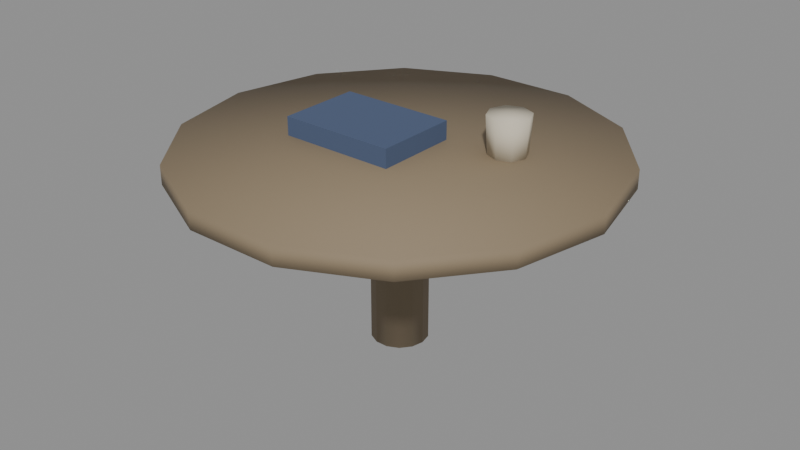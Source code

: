 # Source: city_coffee_table.blend  (saved by Blender 5.4.6; exported with 4.5.12 LTS)
import bpy
from mathutils import Matrix  # noqa: F401  (used for matrix-valued properties, if any)

bpy.ops.wm.read_factory_settings(use_empty=True)
scene = bpy.context.scene
scene.name = 'CityCoffeeTableAsset'

# ---- collections
col_stubby_citycoffeetable = bpy.data.collections.new('STUBBY_CityCoffeeTable'); scene.collection.children.link(col_stubby_citycoffeetable)

# ---- materials (node trees are filled in below, after node groups)
mat_city_timber = bpy.data.materials.new('City_Timber')
mat_city_timber.use_backface_culling = True
mat_city_timber.diffuse_color = (0.2542, 0.1946, 0.1221, 1.0)
mat_city_fabricslate = bpy.data.materials.new('City_FabricSlate')
mat_city_fabricslate.diffuse_color = (0.07036, 0.1022, 0.1878, 1.0)
mat_city_canvas = bpy.data.materials.new('City_Canvas')
mat_city_canvas.diffuse_color = (0.624, 0.5647, 0.4452, 1.0)

# ---- material node trees
mat_city_timber.use_nodes = True; mat_city_timber.node_tree.nodes.clear()
_N = mat_city_timber.node_tree.nodes; _L = mat_city_timber.node_tree.links
n0 = _N.new('ShaderNodeBsdfPrincipled'); n0.name = 'Principled BSDF'; n0.location = (-200, 100)
n0.inputs[0].default_value = (0.2542, 0.1946, 0.1221, 1.0)
n0.inputs[2].default_value = 0.75
n0.inputs[10].default_value = 0.005
n1 = _N.new('ShaderNodeOutputMaterial'); n1.name = 'Material Output'; n1.location = (200, 100)
_L.new(n0.outputs[0], n1.inputs[0])
n1.is_active_output = True
mat_city_fabricslate.use_nodes = True; mat_city_fabricslate.node_tree.nodes.clear()
_N = mat_city_fabricslate.node_tree.nodes; _L = mat_city_fabricslate.node_tree.links
n0 = _N.new('ShaderNodeBsdfPrincipled'); n0.name = 'Principled BSDF'; n0.location = (-200, 100)
n0.inputs[0].default_value = (0.07036, 0.1022, 0.1878, 1.0)
n0.inputs[2].default_value = 0.95
n0.inputs[10].default_value = 0.005
n1 = _N.new('ShaderNodeOutputMaterial'); n1.name = 'Material Output'; n1.location = (200, 100)
_L.new(n0.outputs[0], n1.inputs[0])
n1.is_active_output = True
mat_city_canvas.use_nodes = True; mat_city_canvas.node_tree.nodes.clear()
_N = mat_city_canvas.node_tree.nodes; _L = mat_city_canvas.node_tree.links
n0 = _N.new('ShaderNodeBsdfPrincipled'); n0.name = 'Principled BSDF'; n0.location = (-200, 100)
n0.inputs[0].default_value = (0.624, 0.5647, 0.4452, 1.0)
n0.inputs[2].default_value = 0.9
n0.inputs[10].default_value = 0.005
n1 = _N.new('ShaderNodeOutputMaterial'); n1.name = 'Material Output'; n1.location = (200, 100)
_L.new(n0.outputs[0], n1.inputs[0])
n1.is_active_output = True

# ---- meshes
me_citycoffeetable_table = bpy.data.meshes.new('CityCoffeeTable_Table')
me_citycoffeetable_table.from_pydata([(0.0, 0.0, 0.42), (0.45, 0.0, 0.42), (0.45, 0.0, 0.38), (0.06, 0.0, 0.36), (0.06, 0.0, 0.0), (0.0, 0.0, 0.0), (0.4054, 0.1952, 0.42), (0.4054, 0.1952, 0.38), (0.05406, 0.02603, 0.36), (0.05406, 0.02603, 0.0), (0.2806, 0.3518, 0.42), (0.2806, 0.3518, 0.38), (0.03741, 0.04691, 0.36), (0.03741, 0.04691, 0.0), (0.1001, 0.4387, 0.42), (0.1001, 0.4387, 0.38), (0.01335, 0.0585, 0.36), (0.01335, 0.0585, 0.0), (-0.1001, 0.4387, 0.42), (-0.1001, 0.4387, 0.38), (-0.01335, 0.0585, 0.36), (-0.01335, 0.0585, 0.0), (-0.2806, 0.3518, 0.42), (-0.2806, 0.3518, 0.38), (-0.03741, 0.04691, 0.36), (-0.03741, 0.04691, 0.0), (-0.4054, 0.1952, 0.42), (-0.4054, 0.1952, 0.38), (-0.05406, 0.02603, 0.36), (-0.05406, 0.02603, 0.0), (-0.45, 5.511e-17, 0.42), (-0.45, 5.511e-17, 0.38), (-0.06, 7.348e-18, 0.36), (-0.06, 7.348e-18, 0.0), (-0.4054, -0.1952, 0.42), (-0.4054, -0.1952, 0.38), (-0.05406, -0.02603, 0.36), (-0.05406, -0.02603, 0.0), (-0.2806, -0.3518, 0.42), (-0.2806, -0.3518, 0.38), (-0.03741, -0.04691, 0.36), (-0.03741, -0.04691, 0.0), (-0.1001, -0.4387, 0.42), (-0.1001, -0.4387, 0.38), (-0.01335, -0.0585, 0.36), (-0.01335, -0.0585, 0.0), (0.1001, -0.4387, 0.42), (0.1001, -0.4387, 0.38), (0.01335, -0.0585, 0.36), (0.01335, -0.0585, 0.0), (0.2806, -0.3518, 0.42), (0.2806, -0.3518, 0.38), (0.03741, -0.04691, 0.36), (0.03741, -0.04691, 0.0), (0.4054, -0.1952, 0.42), (0.4054, -0.1952, 0.38), (0.05406, -0.02603, 0.36), (0.05406, -0.02603, 0.0)], [], [(0, 1, 6), (1, 2, 7, 6), (2, 3, 8, 7), (3, 4, 9, 8), (4, 5, 9), (0, 6, 10), (6, 7, 11, 10), (7, 8, 12, 11), (8, 9, 13, 12), (9, 5, 13), (0, 10, 14), (10, 11, 15, 14), (11, 12, 16, 15), (12, 13, 17, 16), (13, 5, 17), (0, 14, 18), (14, 15, 19, 18), (15, 16, 20, 19), (16, 17, 21, 20), (17, 5, 21), (0, 18, 22), (18, 19, 23, 22), (19, 20, 24, 23), (20, 21, 25, 24), (21, 5, 25), (0, 22, 26), (22, 23, 27, 26), (23, 24, 28, 27), (24, 25, 29, 28), (25, 5, 29), (0, 26, 30), (26, 27, 31, 30), (27, 28, 32, 31), (28, 29, 33, 32), (29, 5, 33), (0, 30, 34), (30, 31, 35, 34), (31, 32, 36, 35), (32, 33, 37, 36), (33, 5, 37), (0, 34, 38), (34, 35, 39, 38), (35, 36, 40, 39), (36, 37, 41, 40), (37, 5, 41), (0, 38, 42), (38, 39, 43, 42), (39, 40, 44, 43), (40, 41, 45, 44), (41, 5, 45), (0, 42, 46), (42, 43, 47, 46), (43, 44, 48, 47), (44, 45, 49, 48), (45, 5, 49), (0, 46, 50), (46, 47, 51, 50), (47, 48, 52, 51), (48, 49, 53, 52), (49, 5, 53), (0, 50, 54), (50, 51, 55, 54), (51, 52, 56, 55), (52, 53, 57, 56), (53, 5, 57), (0, 54, 1), (54, 55, 2, 1), (55, 56, 3, 2), (56, 57, 4, 3), (57, 5, 4)])
me_citycoffeetable_table.polygons.foreach_set('use_smooth', [True] * 70)
_uv = me_citycoffeetable_table.uv_layers.new(name='UVMap')
_uv.uv.foreach_set('vector', [0.0, 0.0, 0.45, 0.0, 0.4054, 0.1952, 0.0, 0.42, 0.0, 0.38, 0.1952, 0.38, 0.1952, 0.42, 0.45, 0.0, 0.06, 0.0, 0.05406, 0.02603, 0.4054, 0.1952, 0.0, 0.36, 0.0, 0.0, 0.02603, 0.0, 0.02603, 0.36, 0.06, 0.0, 0.0, 0.0, 0.05406, 0.02603, 0.0, 0.0, 0.4054, 0.1952, 0.2806, 0.3518, 0.1952, 0.42, 0.1952, 0.38, 0.3518, 0.38, 0.3518, 0.42, 0.4054, 0.1952, 0.05406, 0.02603, 0.03741, 0.04691, 0.2806, 0.3518, 0.02603, 0.36, 0.02603, 0.0, 0.04691, 0.0, 0.04691, 0.36, 0.05406, 0.02603, 0.0, 0.0, 0.03741, 0.04691, 0.0, 0.0, 0.2806, 0.3518, 0.1001, 0.4387, 0.2806, 0.42, 0.2806, 0.38, 0.1001, 0.38, 0.1001, 0.42, 0.2806, 0.3518, 0.03741, 0.04691, 0.01335, 0.0585, 0.1001, 0.4387, 0.03741, 0.36, 0.03741, 0.0, 0.01335, 0.0, 0.01335, 0.36, 0.03741, 0.04691, 0.0, 0.0, 0.01335, 0.0585, 0.0, 0.0, 0.1001, 0.4387, -0.1001, 0.4387, 0.1001, 0.42, 0.1001, 0.38, -0.1001, 0.38, -0.1001, 0.42, 0.1001, 0.4387, 0.01335, 0.0585, -0.01335, 0.0585, -0.1001, 0.4387, 0.01335, 0.36, 0.01335, 0.0, -0.01335, 0.0, -0.01335, 0.36, 0.01335, 0.0585, 0.0, 0.0, -0.01335, 0.0585, 0.0, 0.0, -0.1001, 0.4387, -0.2806, 0.3518, -0.1001, 0.42, -0.1001, 0.38, -0.2806, 0.38, -0.2806, 0.42, -0.1001, 0.4387, -0.01335, 0.0585, -0.03741, 0.04691, -0.2806, 0.3518, -0.01335, 0.36, -0.01335, 0.0, -0.03741, 0.0, -0.03741, 0.36, -0.01335, 0.0585, 0.0, 0.0, -0.03741, 0.04691, 0.0, 0.0, -0.2806, 0.3518, -0.4054, 0.1952, 0.3518, 0.42, 0.3518, 0.38, 0.1952, 0.38, 0.1952, 0.42, -0.2806, 0.3518, -0.03741, 0.04691, -0.05406, 0.02603, -0.4054, 0.1952, 0.04691, 0.36, 0.04691, 0.0, 0.02603, 0.0, 0.02603, 0.36, -0.03741, 0.04691, 0.0, 0.0, -0.05406, 0.02603, 0.0, 0.0, -0.4054, 0.1952, -0.45, 5.511e-17, 0.1952, 0.42, 0.1952, 0.38, 5.511e-17, 0.38, 5.511e-17, 0.42, -0.4054, 0.1952, -0.05406, 0.02603, -0.06, 7.348e-18, -0.45, 5.511e-17, 0.02603, 0.36, 0.02603, 0.0, 7.348e-18, 0.0, 7.348e-18, 0.36, -0.05406, 0.02603, 0.0, 0.0, -0.06, 7.348e-18, 0.0, 0.0, -0.45, 5.511e-17, -0.4054, -0.1952, 5.511e-17, 0.42, 5.511e-17, 0.38, -0.1952, 0.38, -0.1952, 0.42, -0.45, 5.511e-17, -0.06, 7.348e-18, -0.05406, -0.02603, -0.4054, -0.1952, 7.348e-18, 0.36, 7.348e-18, 0.0, -0.02603, 0.0, -0.02603, 0.36, -0.06, 7.348e-18, 0.0, 0.0, -0.05406, -0.02603, 0.0, 0.0, -0.4054, -0.1952, -0.2806, -0.3518, -0.1952, 0.42, -0.1952, 0.38, -0.3518, 0.38, -0.3518, 0.42, -0.4054, -0.1952, -0.05406, -0.02603, -0.03741, -0.04691, -0.2806, -0.3518, -0.02603, 0.36, -0.02603, 0.0, -0.04691, 0.0, -0.04691, 0.36, -0.05406, -0.02603, 0.0, 0.0, -0.03741, -0.04691, 0.0, 0.0, -0.2806, -0.3518, -0.1001, -0.4387, -0.2806, 0.42, -0.2806, 0.38, -0.1001, 0.38, -0.1001, 0.42, -0.2806, -0.3518, -0.03741, -0.04691, -0.01335, -0.0585, -0.1001, -0.4387, -0.03741, 0.36, -0.03741, 0.0, -0.01335, 0.0, -0.01335, 0.36, -0.03741, -0.04691, 0.0, 0.0, -0.01335, -0.0585, 0.0, 0.0, -0.1001, -0.4387, 0.1001, -0.4387, -0.1001, 0.42, -0.1001, 0.38, 0.1001, 0.38, 0.1001, 0.42, -0.1001, -0.4387, -0.01335, -0.0585, 0.01335, -0.0585, 0.1001, -0.4387, -0.01335, 0.36, -0.01335, 0.0, 0.01335, 0.0, 0.01335, 0.36, -0.01335, -0.0585, 0.0, 0.0, 0.01335, -0.0585, 0.0, 0.0, 0.1001, -0.4387, 0.2806, -0.3518, 0.1001, 0.42, 0.1001, 0.38, 0.2806, 0.38, 0.2806, 0.42, 0.1001, -0.4387, 0.01335, -0.0585, 0.03741, -0.04691, 0.2806, -0.3518, 0.01335, 0.36, 0.01335, 0.0, 0.03741, 0.0, 0.03741, 0.36, 0.01335, -0.0585, 0.0, 0.0, 0.03741, -0.04691, 0.0, 0.0, 0.2806, -0.3518, 0.4054, -0.1952, -0.3518, 0.42, -0.3518, 0.38, -0.1952, 0.38, -0.1952, 0.42, 0.2806, -0.3518, 0.03741, -0.04691, 0.05406, -0.02603, 0.4054, -0.1952, -0.04691, 0.36, -0.04691, 0.0, -0.02603, 0.0, -0.02603, 0.36, 0.03741, -0.04691, 0.0, 0.0, 0.05406, -0.02603, 0.0, 0.0, 0.4054, -0.1952, 0.45, 0.0, -0.1952, 0.42, -0.1952, 0.38, 0.0, 0.38, 0.0, 0.42, 0.4054, -0.1952, 0.05406, -0.02603, 0.06, 0.0, 0.45, 0.0, -0.02603, 0.36, -0.02603, 0.0, 0.0, 0.0, 0.0, 0.36, 0.05406, -0.02603, 0.0, 0.0, 0.06, 0.0])
me_citycoffeetable_table.materials.append(mat_city_timber)
me_citycoffeetable_table.update()
me_citycoffeetable_book = bpy.data.meshes.new('CityCoffeeTable_Book')
me_citycoffeetable_book.from_pydata([(-0.2, -0.1, 0.42), (-0.2, -0.1, 0.46), (-0.2, 0.08, 0.42), (-0.2, 0.08, 0.46), (0.05, -0.1, 0.42), (0.05, -0.1, 0.46), (0.05, 0.08, 0.42), (0.05, 0.08, 0.46)], [], [(0, 1, 3, 2), (2, 3, 7, 6), (6, 7, 5, 4), (4, 5, 1, 0), (2, 6, 4, 0), (7, 3, 1, 5)])
_uv = me_citycoffeetable_book.uv_layers.new(name='UVMap')
_uv.uv.foreach_set('vector', [-0.1, 0.42, -0.1, 0.46, 0.08, 0.46, 0.08, 0.42, -0.2, 0.42, -0.2, 0.46, 0.05, 0.46, 0.05, 0.42, 0.08, 0.42, 0.08, 0.46, -0.1, 0.46, -0.1, 0.42, 0.05, 0.42, 0.05, 0.46, -0.2, 0.46, -0.2, 0.42, -0.2, 0.08, 0.05, 0.08, 0.05, -0.1, -0.2, -0.1, 0.05, 0.08, -0.2, 0.08, -0.2, -0.1, 0.05, -0.1])
me_citycoffeetable_book.materials.append(mat_city_fabricslate)
me_citycoffeetable_book.update()
me_citycoffeetable_cup = bpy.data.meshes.new('CityCoffeeTable_Cup')
me_citycoffeetable_cup.from_pydata([(0.18, 0.1, 0.42), (0.22, 0.1, 0.42), (0.225, 0.1, 0.5), (0.18, 0.1, 0.5), (0.2083, 0.1283, 0.42), (0.2118, 0.1318, 0.5), (0.18, 0.14, 0.42), (0.18, 0.145, 0.5), (0.1517, 0.1283, 0.42), (0.1482, 0.1318, 0.5), (0.14, 0.1, 0.42), (0.135, 0.1, 0.5), (0.1517, 0.07172, 0.42), (0.1482, 0.06818, 0.5), (0.18, 0.06, 0.42), (0.18, 0.055, 0.5), (0.2083, 0.07172, 0.42), (0.2118, 0.06818, 0.5)], [], [(0, 4, 1), (1, 4, 5, 2), (2, 5, 3), (0, 6, 4), (4, 6, 7, 5), (5, 7, 3), (0, 8, 6), (6, 8, 9, 7), (7, 9, 3), (0, 10, 8), (8, 10, 11, 9), (9, 11, 3), (0, 12, 10), (10, 12, 13, 11), (11, 13, 3), (0, 14, 12), (12, 14, 15, 13), (13, 15, 3), (0, 16, 14), (14, 16, 17, 15), (15, 17, 3), (0, 1, 16), (16, 1, 2, 17), (17, 2, 3)])
me_citycoffeetable_cup.polygons.foreach_set('use_smooth', [True] * 24)
_uv = me_citycoffeetable_cup.uv_layers.new(name='UVMap')
_uv.uv.foreach_set('vector', [0.18, 0.1, 0.2083, 0.1283, 0.22, 0.1, 0.1, 0.42, 0.1283, 0.42, 0.1318, 0.5, 0.1, 0.5, 0.225, 0.1, 0.2118, 0.1318, 0.18, 0.1, 0.18, 0.1, 0.18, 0.14, 0.2083, 0.1283, 0.2083, 0.42, 0.18, 0.42, 0.18, 0.5, 0.2118, 0.5, 0.2118, 0.1318, 0.18, 0.145, 0.18, 0.1, 0.18, 0.1, 0.1517, 0.1283, 0.18, 0.14, 0.18, 0.42, 0.1517, 0.42, 0.1482, 0.5, 0.18, 0.5, 0.18, 0.145, 0.1482, 0.1318, 0.18, 0.1, 0.18, 0.1, 0.14, 0.1, 0.1517, 0.1283, 0.1283, 0.42, 0.1, 0.42, 0.1, 0.5, 0.1318, 0.5, 0.1482, 0.1318, 0.135, 0.1, 0.18, 0.1, 0.18, 0.1, 0.1517, 0.07172, 0.14, 0.1, 0.1, 0.42, 0.07172, 0.42, 0.06818, 0.5, 0.1, 0.5, 0.135, 0.1, 0.1482, 0.06818, 0.18, 0.1, 0.18, 0.1, 0.18, 0.06, 0.1517, 0.07172, 0.1517, 0.42, 0.18, 0.42, 0.18, 0.5, 0.1482, 0.5, 0.1482, 0.06818, 0.18, 0.055, 0.18, 0.1, 0.18, 0.1, 0.2083, 0.07172, 0.18, 0.06, 0.18, 0.42, 0.2083, 0.42, 0.2118, 0.5, 0.18, 0.5, 0.18, 0.055, 0.2118, 0.06818, 0.18, 0.1, 0.18, 0.1, 0.22, 0.1, 0.2083, 0.07172, 0.07172, 0.42, 0.1, 0.42, 0.1, 0.5, 0.06818, 0.5, 0.2118, 0.06818, 0.225, 0.1, 0.18, 0.1])
me_citycoffeetable_cup.materials.append(mat_city_canvas)
me_citycoffeetable_cup.update()

# ---- objects
ob_citycoffeetable_root = bpy.data.objects.new('CityCoffeeTable_Root', None)
ob_citycoffeetable_table = bpy.data.objects.new('CityCoffeeTable_Table', me_citycoffeetable_table)
ob_citycoffeetable_book = bpy.data.objects.new('CityCoffeeTable_Book', me_citycoffeetable_book)
ob_citycoffeetable_cup = bpy.data.objects.new('CityCoffeeTable_Cup', me_citycoffeetable_cup)
ob_city_coffee_table_lod0 = bpy.data.objects.new('city_coffee_table_LOD0', None)

# ---- transforms, parenting, visibility, modifiers, constraints
ob_citycoffeetable_root.location = (0.0, 0.0, 0.0)
ob_citycoffeetable_table.parent = ob_city_coffee_table_lod0
ob_citycoffeetable_table.location = (0.0, 0.0, 0.0)
ob_citycoffeetable_book.parent = ob_city_coffee_table_lod0
ob_citycoffeetable_book.location = (0.0, 0.0, 0.0)
ob_citycoffeetable_cup.parent = ob_city_coffee_table_lod0
ob_citycoffeetable_cup.location = (0.0, 0.0, 0.0)
ob_city_coffee_table_lod0.parent = ob_citycoffeetable_root
ob_city_coffee_table_lod0.location = (0.0, 0.0, 0.0)

# ---- collection membership
col_stubby_citycoffeetable.objects.link(ob_citycoffeetable_root)
col_stubby_citycoffeetable.objects.link(ob_citycoffeetable_table)
col_stubby_citycoffeetable.objects.link(ob_citycoffeetable_book)
col_stubby_citycoffeetable.objects.link(ob_citycoffeetable_cup)
col_stubby_citycoffeetable.objects.link(ob_city_coffee_table_lod0)

# ---- scene / render settings (as saved in the file)
scene.frame_start = 1; scene.frame_end = 250; scene.frame_set(1)
scene.render.engine = 'BLENDER_EEVEE_NEXT'
scene.render.image_settings.exr_codec = 'NONE'
scene.render.use_bake_clear = False
scene.render.bake_margin = 0
scene.render.bake_bias = 0.0
scene.render.bake_samples = 0
scene.render.simplify_subdivision_render = 0
scene.render.simplify_child_particles_render = 0.0
scene.render.compositor_device = 'GPU'
scene.eevee.use_volume_custom_range = False
scene.eevee.gtao_distance = 0.0
scene.eevee.use_fast_gi = False
scene.eevee.fast_gi_thickness_near = 0.1
scene.eevee.fast_gi_thickness_far = 0.0
scene.eevee.ray_tracing_options.screen_trace_thickness = 0.1
bpy.context.view_layer.update()

# ---- added for rendering (the .blend has no active camera and no usable light): camera, sun + grey world if the file has none
cam_auto = bpy.data.cameras.new('AutoCamera')
cam_auto.lens = 50.0
cam_auto.sensor_width = 36.0
cam_auto.clip_end = 1000.0
ob_auto_camera = bpy.data.objects.new('AutoCamera', cam_auto)
scene.collection.objects.link(ob_auto_camera)
ob_auto_camera.location = (1.25158, -1.5019, 1.25127)
ob_auto_camera.rotation_euler = (1.09748, -7.21219e-08, 0.694738)
scene.camera = ob_auto_camera
light_auto_sun = bpy.data.lights.new('AutoSun', 'SUN')
light_auto_sun.energy = 3.0
light_auto_sun.angle = 0.0523599
ob_auto_sun = bpy.data.objects.new('AutoSun', light_auto_sun)
scene.collection.objects.link(ob_auto_sun)
ob_auto_sun.rotation_euler = (0.872665, 0.174533, 0.523599)
if scene.world is None:
    world_auto = bpy.data.worlds.new('AutoWorld')
    world_auto.color = (0.3, 0.3, 0.3)
    scene.world = world_auto
bpy.context.view_layer.update()
